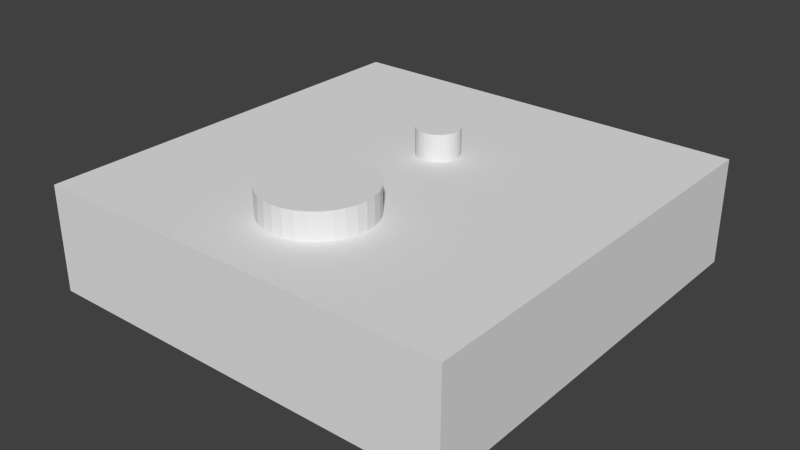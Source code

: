 # Source: test_holes.blend  (saved by Blender 2.65.0; exported with 4.5.12 LTS)
import bpy
from mathutils import Matrix  # noqa: F401  (used for matrix-valued properties, if any)

bpy.ops.wm.read_factory_settings(use_empty=True)
scene = bpy.context.scene
scene.name = 'Scene'

# ---- collections
col_collection_1 = bpy.data.collections.new('Collection 1'); scene.collection.children.link(col_collection_1)

# ---- world
world_world = bpy.data.worlds.new('World'); scene.world = world_world
world_world.color = (0.05088, 0.05088, 0.05088)
world_world.use_sun_shadow = False
world_world.sun_shadow_jitter_overblur = 0.0
world_world.cycles.sampling_method = 'MANUAL'
world_world.cycles.sample_map_resolution = 256

# ---- meshes
me_cylinder_001 = bpy.data.meshes.new('Cylinder.001')
me_cylinder_001.from_pydata([(0.0, 4.0, -7.5), (0.0, 4.0, 7.5), (0.7804, 3.923, -7.5), (0.7804, 3.923, 7.5), (1.531, 3.696, -7.5), (1.531, 3.696, 7.5), (2.222, 3.326, -7.5), (2.222, 3.326, 7.5), (2.828, 2.828, -7.5), (2.828, 2.828, 7.5), (3.326, 2.222, -7.5), (3.326, 2.222, 7.5), (3.696, 1.531, -7.5), (3.696, 1.531, 7.5), (3.923, 0.7804, -7.5), (3.923, 0.7804, 7.5), (4.0, 3.02e-07, -7.5), (4.0, 3.02e-07, 7.5), (3.923, -0.7804, -7.5), (3.923, -0.7804, 7.5), (3.696, -1.531, -7.5), (3.696, -1.531, 7.5), (3.326, -2.222, -7.5), (3.326, -2.222, 7.5), (2.828, -2.828, -7.5), (2.828, -2.828, 7.5), (2.222, -3.326, -7.5), (2.222, -3.326, 7.5), (1.531, -3.696, -7.5), (1.531, -3.696, 7.5), (0.7804, -3.923, -7.5), (0.7804, -3.923, 7.5), (-1.303e-06, -4.0, -7.5), (-1.303e-06, -4.0, 7.5), (-0.7804, -3.923, -7.5), (-0.7804, -3.923, 7.5), (-1.531, -3.696, -7.5), (-1.531, -3.696, 7.5), (-2.222, -3.326, -7.5), (-2.222, -3.326, 7.5), (-2.828, -2.828, -7.5), (-2.828, -2.828, 7.5), (-3.326, -2.222, -7.5), (-3.326, -2.222, 7.5), (-3.696, -1.531, -7.5), (-3.696, -1.531, 7.5), (-3.923, -0.7804, -7.5), (-3.923, -0.7804, 7.5), (-4.0, 3.862e-06, -7.5), (-4.0, 3.862e-06, 7.5), (-3.923, 0.7804, -7.5), (-3.923, 0.7804, 7.5), (-3.696, 1.531, -7.5), (-3.696, 1.531, 7.5), (-3.326, 2.222, -7.5), (-3.326, 2.222, 7.5), (-2.828, 2.828, -7.5), (-2.828, 2.828, 7.5), (-2.222, 3.326, -7.5), (-2.222, 3.326, 7.5), (-1.531, 3.696, -7.5), (-1.531, 3.696, 7.5), (-0.7804, 3.923, -7.5), (-0.7804, 3.923, 7.5)], [], [(0, 1, 3, 2), (2, 3, 5, 4), (4, 5, 7, 6), (6, 7, 9, 8), (8, 9, 11, 10), (10, 11, 13, 12), (12, 13, 15, 14), (14, 15, 17, 16), (16, 17, 19, 18), (18, 19, 21, 20), (20, 21, 23, 22), (22, 23, 25, 24), (24, 25, 27, 26), (26, 27, 29, 28), (28, 29, 31, 30), (30, 31, 33, 32), (32, 33, 35, 34), (34, 35, 37, 36), (36, 37, 39, 38), (38, 39, 41, 40), (40, 41, 43, 42), (42, 43, 45, 44), (44, 45, 47, 46), (46, 47, 49, 48), (48, 49, 51, 50), (50, 51, 53, 52), (52, 53, 55, 54), (54, 55, 57, 56), (56, 57, 59, 58), (58, 59, 61, 60), (3, 1, 63, 61, 59, 57, 55, 53, 51, 49, 47, 45, 43, 41, 39, 37, 35, 33, 31, 29, 27, 25, 23, 21, 19, 17, 15, 13, 11, 9, 7, 5), (62, 63, 1, 0), (60, 61, 63, 62), (0, 2, 4, 6, 8, 10, 12, 14, 16, 18, 20, 22, 24, 26, 28, 30, 32, 34, 36, 38, 40, 42, 44, 46, 48, 50, 52, 54, 56, 58, 60, 62)])
me_cylinder_001.use_remesh_preserve_volume = False
me_cylinder_001.use_remesh_preserve_attributes = False
me_cylinder_001.use_mirror_vertex_groups = False
me_cylinder_001.update()
me_cylinder = bpy.data.meshes.new('Cylinder')
me_cylinder.from_pydata([(0.0, 4.0, -7.5), (0.0, 4.0, 7.5), (0.7804, 3.923, -7.5), (0.7804, 3.923, 7.5), (1.531, 3.696, -7.5), (1.531, 3.696, 7.5), (2.222, 3.326, -7.5), (2.222, 3.326, 7.5), (2.828, 2.828, -7.5), (2.828, 2.828, 7.5), (3.326, 2.222, -7.5), (3.326, 2.222, 7.5), (3.696, 1.531, -7.5), (3.696, 1.531, 7.5), (3.923, 0.7804, -7.5), (3.923, 0.7804, 7.5), (4.0, 3.02e-07, -7.5), (4.0, 3.02e-07, 7.5), (3.923, -0.7804, -7.5), (3.923, -0.7804, 7.5), (3.696, -1.531, -7.5), (3.696, -1.531, 7.5), (3.326, -2.222, -7.5), (3.326, -2.222, 7.5), (2.828, -2.828, -7.5), (2.828, -2.828, 7.5), (2.222, -3.326, -7.5), (2.222, -3.326, 7.5), (1.531, -3.696, -7.5), (1.531, -3.696, 7.5), (0.7804, -3.923, -7.5), (0.7804, -3.923, 7.5), (-1.303e-06, -4.0, -7.5), (-1.303e-06, -4.0, 7.5), (-0.7804, -3.923, -7.5), (-0.7804, -3.923, 7.5), (-1.531, -3.696, -7.5), (-1.531, -3.696, 7.5), (-2.222, -3.326, -7.5), (-2.222, -3.326, 7.5), (-2.828, -2.828, -7.5), (-2.828, -2.828, 7.5), (-3.326, -2.222, -7.5), (-3.326, -2.222, 7.5), (-3.696, -1.531, -7.5), (-3.696, -1.531, 7.5), (-3.923, -0.7804, -7.5), (-3.923, -0.7804, 7.5), (-4.0, 3.862e-06, -7.5), (-4.0, 3.862e-06, 7.5), (-3.923, 0.7804, -7.5), (-3.923, 0.7804, 7.5), (-3.696, 1.531, -7.5), (-3.696, 1.531, 7.5), (-3.326, 2.222, -7.5), (-3.326, 2.222, 7.5), (-2.828, 2.828, -7.5), (-2.828, 2.828, 7.5), (-2.222, 3.326, -7.5), (-2.222, 3.326, 7.5), (-1.531, 3.696, -7.5), (-1.531, 3.696, 7.5), (-0.7804, 3.923, -7.5), (-0.7804, 3.923, 7.5)], [], [(0, 1, 3, 2), (2, 3, 5, 4), (4, 5, 7, 6), (6, 7, 9, 8), (8, 9, 11, 10), (10, 11, 13, 12), (12, 13, 15, 14), (14, 15, 17, 16), (16, 17, 19, 18), (18, 19, 21, 20), (20, 21, 23, 22), (22, 23, 25, 24), (24, 25, 27, 26), (26, 27, 29, 28), (28, 29, 31, 30), (30, 31, 33, 32), (32, 33, 35, 34), (34, 35, 37, 36), (36, 37, 39, 38), (38, 39, 41, 40), (40, 41, 43, 42), (42, 43, 45, 44), (44, 45, 47, 46), (46, 47, 49, 48), (48, 49, 51, 50), (50, 51, 53, 52), (52, 53, 55, 54), (54, 55, 57, 56), (56, 57, 59, 58), (58, 59, 61, 60), (3, 1, 63, 61, 59, 57, 55, 53, 51, 49, 47, 45, 43, 41, 39, 37, 35, 33, 31, 29, 27, 25, 23, 21, 19, 17, 15, 13, 11, 9, 7, 5), (62, 63, 1, 0), (60, 61, 63, 62), (0, 2, 4, 6, 8, 10, 12, 14, 16, 18, 20, 22, 24, 26, 28, 30, 32, 34, 36, 38, 40, 42, 44, 46, 48, 50, 52, 54, 56, 58, 60, 62)])
me_cylinder.use_remesh_preserve_volume = False
me_cylinder.use_remesh_preserve_attributes = False
me_cylinder.use_mirror_vertex_groups = False
me_cylinder.update()
me_cube = bpy.data.meshes.new('Cube')
me_cube.from_pydata([(-1.0, -1.0, -1.0), (-1.0, 1.0, -1.0), (1.0, 1.0, -1.0), (1.0, -1.0, -1.0), (-1.0, -1.0, 1.0), (-1.0, 1.0, 1.0), (1.0, 1.0, 1.0), (1.0, -1.0, 1.0)], [], [(4, 5, 1, 0), (5, 6, 2, 1), (6, 7, 3, 2), (7, 4, 0, 3), (0, 1, 2, 3), (7, 6, 5, 4)])
me_cube.use_remesh_preserve_volume = False
me_cube.use_remesh_preserve_attributes = False
me_cube.use_mirror_vertex_groups = False
me_cube.update()

# ---- objects
ob_cylinder_001 = bpy.data.objects.new('Cylinder.001', me_cylinder_001)
ob_cylinder = bpy.data.objects.new('Cylinder', me_cylinder)
ob_cube = bpy.data.objects.new('Cube', me_cube)

# ---- transforms, parenting, visibility, modifiers, constraints
ob_cylinder_001.location = (0.02792, -31.48, 2.834)
ob_cylinder_001.scale = (0.5, 0.5, 1.0)
ob_cylinder_001.lineart.crease_threshold = 0.0
ob_cylinder.location = (0.02792, -46.42, 2.834)
ob_cylinder.scale = (1.25, 1.25, 1.0)
ob_cylinder.lineart.crease_threshold = 0.0
ob_cube.location = (0.02792, -36.63, 2.834)
ob_cube.scale = (20.0, 20.0, 5.0)
ob_cube.lineart.crease_threshold = 0.0
_m = ob_cube.modifiers.new('Boolean', 'BOOLEAN')
_m.object = ob_cylinder_001
_m.solver = 'FAST'
_m = ob_cube.modifiers.new('Boolean.001', 'BOOLEAN')
_m.object = ob_cylinder
_m.solver = 'FAST'

# ---- collection membership
col_collection_1.objects.link(ob_cylinder_001)
col_collection_1.objects.link(ob_cylinder)
col_collection_1.objects.link(ob_cube)

# ---- scene / render settings (as saved in the file)
scene.frame_start = 1; scene.frame_end = 250; scene.frame_set(0)
scene.render.engine = 'BLENDER_EEVEE_NEXT'
scene.render.image_settings.color_mode = 'RGB'
scene.render.image_settings.compression = 90
scene.render.resolution_percentage = 50
scene.render.dither_intensity = 0.0
scene.render.bake_margin = 2
scene.cycles.use_denoising = False
scene.cycles.samples = 10
scene.cycles.sampling_pattern = 'TABULATED_SOBOL'
scene.cycles.light_sampling_threshold = 0.0
scene.cycles.use_adaptive_sampling = False
scene.cycles.use_light_tree = False
scene.cycles.blur_glossy = 0.0
scene.cycles.volume_bounces = 1
scene.cycles.pixel_filter_type = 'GAUSSIAN'
scene.cycles.sample_clamp_indirect = 0.0
scene.view_settings.view_transform = 'Standard'
bpy.context.view_layer.update()

# ---- added for rendering (the .blend has no active camera and no usable light): camera, sun
cam_auto = bpy.data.cameras.new('AutoCamera')
cam_auto.lens = 50.0
cam_auto.sensor_width = 36.0
cam_auto.clip_end = 1000.0
ob_auto_camera = bpy.data.objects.new('AutoCamera', cam_auto)
scene.collection.objects.link(ob_auto_camera)
ob_auto_camera.location = (54.1753, -101.605, 46.1521)
ob_auto_camera.rotation_euler = (1.09748, -7.21219e-08, 0.694738)
scene.camera = ob_auto_camera
light_auto_sun = bpy.data.lights.new('AutoSun', 'SUN')
light_auto_sun.energy = 3.0
light_auto_sun.angle = 0.0523599
ob_auto_sun = bpy.data.objects.new('AutoSun', light_auto_sun)
scene.collection.objects.link(ob_auto_sun)
ob_auto_sun.rotation_euler = (0.872665, 0.174533, 0.523599)
bpy.context.view_layer.update()
